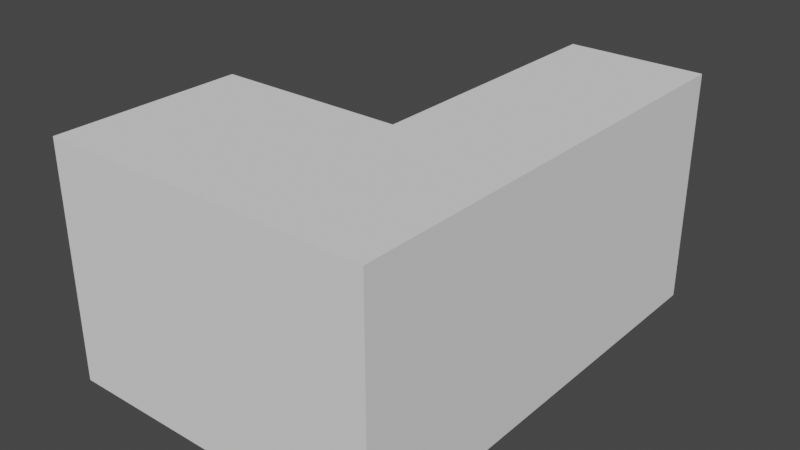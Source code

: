# Source: Desk.blend  (saved by Blender 2.90.8; exported with 4.5.12 LTS)
import bpy
from mathutils import Matrix  # noqa: F401  (used for matrix-valued properties, if any)

bpy.ops.wm.read_factory_settings(use_empty=True)
scene = bpy.context.scene
scene.name = 'Scene'

# ---- collections
col_collection = bpy.data.collections.new('Collection'); scene.collection.children.link(col_collection)

# ---- world
world_world = bpy.data.worlds.new('World'); scene.world = world_world
world_world.use_nodes = True; world_world.node_tree.nodes.clear()
_N = world_world.node_tree.nodes; _L = world_world.node_tree.links
n0 = _N.new('ShaderNodeOutputWorld'); n0.name = 'World Output'; n0.location = (300, 300)
n1 = _N.new('ShaderNodeBackground'); n1.name = 'Background'; n1.location = (10, 300)
n1.inputs[0].default_value = (0.05088, 0.05088, 0.05088, 1.0)
_L.new(n1.outputs[0], n0.inputs[0])
n0.is_active_output = True
world_world.color = (0.05088, 0.05088, 0.05088)
world_world.use_sun_shadow = False
world_world.sun_shadow_jitter_overblur = 0.0

# ---- meshes
me_cube_001 = bpy.data.meshes.new('Cube.001')
me_cube_001.from_pydata([(-0.6607, -0.6607, 0.4279), (-1.0, -1.0, 1.0), (-0.6607, 0.6607, 0.4279), (-1.0, 1.0, 1.0), (0.6607, -0.6607, 0.4279), (0.6607, 0.6607, 0.4279), (1.0, 1.0, 1.0), (2.434, 1.0, 1.0), (2.128, 1.306, 0.4279), (2.434, -1.0, 1.0), (1.0, 3.868, 1.0), (1.306, 3.562, 0.4279), (2.434, 3.868, 1.0), (2.128, 3.562, 0.4279), (-1.0, 1.0, 0.4279), (-1.0, -1.0, -1.0), (1.306, 1.306, 0.4279), (1.0, 3.868, 0.4279), (2.434, 3.868, -1.0), (1.0, 1.0, 0.4279), (-1.0, -1.0, -1.444), (1.0, -1.0, -1.444), (2.434, -1.0, -1.444), (2.434, 1.0, -1.444), (2.434, 3.868, -1.444), (-0.6607, -0.6607, -1.444), (0.6607, -0.6607, -1.444), (2.128, 3.562, -1.444), (2.128, 1.306, -1.444), (2.212, -0.7779, -1.444), (2.212, 0.7779, -1.444), (1.222, -0.7779, -1.444)], [], [(15, 1, 3, 14), (14, 3, 6, 19), (2, 5, 4, 0), (28, 23, 30), (8, 16, 11, 13), (17, 10, 12, 18), (21, 22, 9, 1, 15, 20), (6, 7, 12, 10), (19, 6, 10, 17), (2, 0, 15, 14), (5, 2, 14, 19), (4, 5, 19), (0, 4, 26, 25), (16, 8, 19), (13, 11, 17, 18), (11, 16, 19, 17), (21, 26, 31), (25, 26, 21, 20), (28, 27, 24, 23), (29, 30, 23, 22), (31, 29, 22, 21), (30, 29, 31, 4, 19, 8), (8, 13, 27, 28), (15, 0, 25, 20), (8, 28, 30), (31, 26, 4), (13, 18, 24, 27), (23, 24, 18, 12, 7, 9, 22), (1, 9, 7, 6, 3)])
_uv = me_cube_001.uv_layers.new(name='UVMap')
_uv.uv.foreach_set('vector', [0.375, 0.0, 0.625, 0.0, 0.625, 0.25, 0.375, 0.25, 0.375, 0.25, 0.625, 0.25, 0.625, 0.5, 0.375, 0.5, 0.1674, 0.5424, 0.3326, 0.5424, 0.3326, 0.7076, 0.1674, 0.7076, 0.375, 0.5, 0.375, 0.5, 0.375, 0.5278, 0.375, 0.5, 0.375, 0.5, 0.375, 0.5, 0.375, 0.5, 0.375, 0.5, 0.625, 0.5, 0.625, 0.5, 0.375, 0.5, 0.375, 0.75, 0.375, 0.75, 0.625, 0.75, 0.625, 1.0, 0.375, 1.0, 0.375, 1.0, 0.9999, 7.087e-05, 0.9999, 0.5, 7.07e-05, 0.5, 7.078e-05, 7.07e-05, 0.375, 0.5, 0.625, 0.5, 0.625, 0.5, 0.375, 0.5, 0.1674, 0.5424, 0.1674, 0.7076, 0.125, 0.75, 0.125, 0.5, 0.3326, 0.5424, 0.1674, 0.5424, 0.125, 0.5, 0.375, 0.5, 0.3326, 0.7076, 0.3326, 0.5424, 0.375, 0.5, 0.1674, 0.7076, 0.3326, 0.7076, 0.3326, 0.7076, 0.1674, 0.7076, 0.375, 0.5, 0.375, 0.5, 0.375, 0.5, 0.375, 0.5, 0.375, 0.5, 0.375, 0.5, 0.375, 0.5, 0.375, 0.5, 0.375, 0.5, 0.375, 0.5, 0.375, 0.5, 0.375, 0.75, 0.3326, 0.7076, 0.375, 0.7222, 0.1674, 0.7076, 0.3326, 0.7076, 0.375, 0.75, 0.125, 0.75, 0.375, 0.5, 0.375, 0.5, 0.375, 0.5, 0.375, 0.5, 0.375, 0.7222, 0.375, 0.5278, 0.375, 0.5, 0.375, 0.75, 0.375, 0.7222, 0.375, 0.7222, 0.375, 0.75, 0.375, 0.75, 0.375, 0.5278, 0.375, 0.7222, 0.375, 0.7222, 0.3326, 0.7076, 0.375, 0.5, 0.375, 0.5, 0.375, 0.5, 0.375, 0.5, 0.375, 0.5, 0.375, 0.5, 0.125, 0.75, 0.1674, 0.7076, 0.1674, 0.7076, 0.125, 0.75, 0.375, 0.5, 0.375, 0.5, 0.375, 0.5278, 0.375, 0.7222, 0.3326, 0.7076, 0.3326, 0.7076, 0.375, 0.5, 0.375, 0.5, 0.375, 0.5, 0.375, 0.5, 0.375, 0.5, 0.375, 0.5, 0.375, 0.5, 0.625, 0.5, 0.625, 0.5, 0.625, 0.75, 0.375, 0.75, 0.9541, 0.9737, 0.5459, 0.9737, 0.5459, 0.5654, 0.5459, 0.5654, 0.9541, 0.5654])
me_cube_001.use_remesh_fix_poles = True
me_cube_001.use_remesh_preserve_attributes = False
me_cube_001.use_mirror_vertex_groups = False
me_cube_001.update()

# ---- objects
ob_cube = bpy.data.objects.new('Cube', me_cube_001)

# ---- transforms, parenting, visibility, modifiers, constraints
ob_cube.location = (0.0, -1.504, 1.03)
ob_cube.scale = (0.6974, 0.6974, 0.6974)
ob_cube.lineart.crease_threshold = 0.0

# ---- collection membership
col_collection.objects.link(ob_cube)

# ---- scene / render settings (as saved in the file)
scene.frame_start = 1; scene.frame_end = 250; scene.frame_set(1)
scene.render.engine = 'BLENDER_EEVEE_NEXT'
scene.cycles.use_denoising = False
scene.cycles.samples = 128
scene.cycles.sampling_pattern = 'TABULATED_SOBOL'
scene.cycles.use_adaptive_sampling = False
scene.cycles.use_light_tree = False
scene.view_settings.view_transform = 'Filmic'
bpy.context.view_layer.update()

# ---- added for rendering (the .blend has no active camera and no usable light): camera, sun
cam_auto = bpy.data.cameras.new('AutoCamera')
cam_auto.lens = 50.0
cam_auto.sensor_width = 36.0
cam_auto.clip_end = 1000.0
ob_auto_camera = bpy.data.objects.new('AutoCamera', cam_auto)
scene.collection.objects.link(ob_auto_camera)
ob_auto_camera.location = (4.65484, -5.48932, 4.19881)
ob_auto_camera.rotation_euler = (1.09748, -7.21219e-08, 0.694738)
scene.camera = ob_auto_camera
light_auto_sun = bpy.data.lights.new('AutoSun', 'SUN')
light_auto_sun.energy = 3.0
light_auto_sun.angle = 0.0523599
ob_auto_sun = bpy.data.objects.new('AutoSun', light_auto_sun)
scene.collection.objects.link(ob_auto_sun)
ob_auto_sun.rotation_euler = (0.872665, 0.174533, 0.523599)
bpy.context.view_layer.update()
